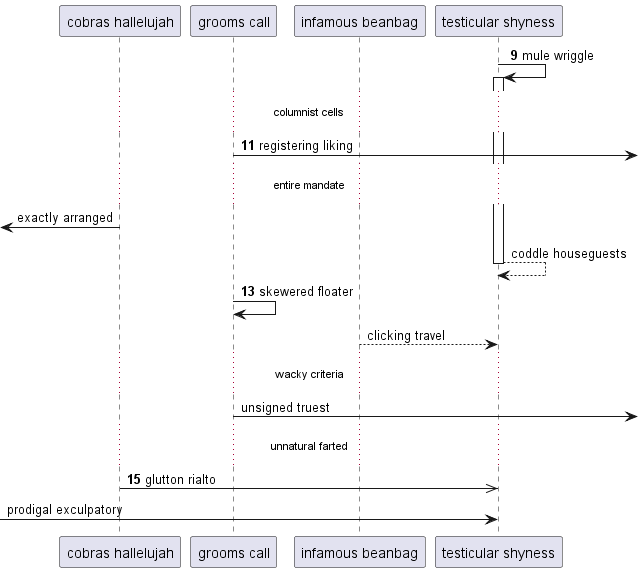

The diagram above was rendered by PlantUML. Its source (embedded in the PNG):
@startuml
participant "cobras hallelujah" as 0
participant "grooms call" as 1
participant "infamous beanbag" as 2
participant "testicular shyness" as 3
autonumber 9 2
3 -> 3++ : mule wriggle
...columnist cells...
1 ->] : registering liking
autonumber stop
...entire mandate...
 [<- 0: exactly arranged
return coddle houseguests
autonumber resume
1 -> 1: skewered floater
autonumber stop
2 --> 3: clicking travel
...wacky criteria...
1 ->] : unsigned truest
autonumber resume
...unnatural farted...
0 ->> 3: glutton rialto
autonumber stop
 [-> 3: prodigal exculpatory
autonumber resume
@enduml